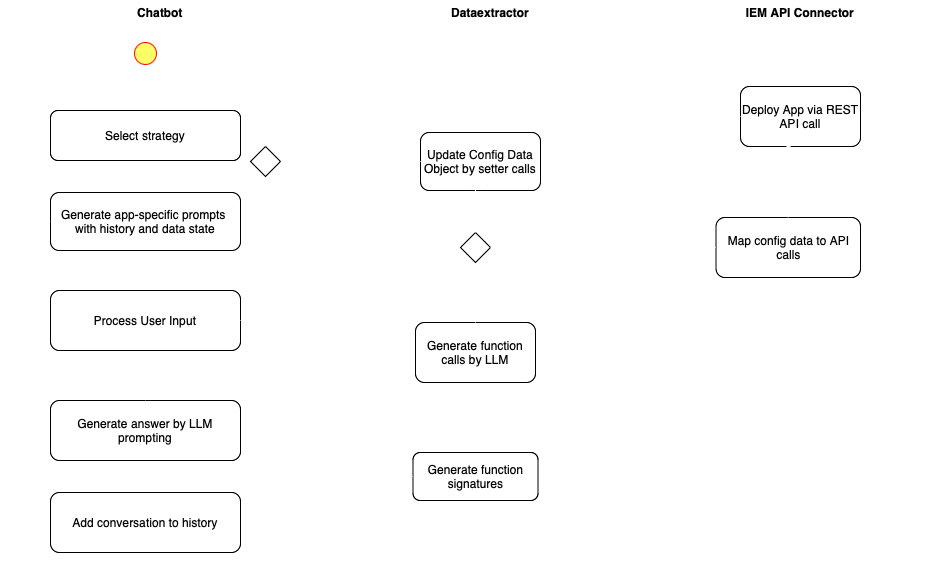

The diagram above was exported from draw.io. Its source (the exported page's mxGraphModel, read from the mxfile embedded in the PNG):
<mxGraphModel dx="954" dy="544" grid="1" gridSize="10" guides="1" tooltips="1" connect="1" arrows="1" fold="1" page="1" pageScale="1" pageWidth="1169" pageHeight="826" background="none" math="0" shadow="0">
  <root>
    <mxCell id="0" />
    <mxCell id="1" parent="0" />
    <mxCell id="2" value="Chatbot" style="swimlane;whiteSpace=wrap;strokeColor=#FFFFFF;" parent="1" vertex="1">
      <mxGeometry x="60" y="128" width="320" height="570" as="geometry" />
    </mxCell>
    <mxCell id="QDkV4BtPqUMShe1tO2GC-96" style="edgeStyle=orthogonalEdgeStyle;rounded=0;orthogonalLoop=1;jettySize=auto;html=1;exitX=0.5;exitY=1;exitDx=0;exitDy=0;entryX=0.5;entryY=0;entryDx=0;entryDy=0;strokeColor=#FFFFFF;" parent="2" source="5" edge="1">
      <mxGeometry relative="1" as="geometry">
        <mxPoint x="145" y="108" as="targetPoint" />
      </mxGeometry>
    </mxCell>
    <mxCell id="5" value="" style="ellipse;shape=startState;fillColor=#FFFF66;strokeColor=#ff0000;" parent="2" vertex="1">
      <mxGeometry x="130" y="38" width="30" height="30" as="geometry" />
    </mxCell>
    <mxCell id="BgJklKsYyNemSNHeqomT-37" style="edgeStyle=orthogonalEdgeStyle;rounded=0;orthogonalLoop=1;jettySize=auto;html=1;exitX=0.5;exitY=1;exitDx=0;exitDy=0;entryX=0.5;entryY=0;entryDx=0;entryDy=0;strokeColor=#FFFFFF;" parent="2" source="QDkV4BtPqUMShe1tO2GC-103" target="BgJklKsYyNemSNHeqomT-18" edge="1">
      <mxGeometry relative="1" as="geometry">
        <Array as="points">
          <mxPoint x="265" y="372" />
          <mxPoint x="145" y="372" />
        </Array>
      </mxGeometry>
    </mxCell>
    <mxCell id="QDkV4BtPqUMShe1tO2GC-103" value="" style="rhombus;" parent="2" vertex="1">
      <mxGeometry x="250" y="146" width="30" height="30" as="geometry" />
    </mxCell>
    <mxCell id="BgJklKsYyNemSNHeqomT-10" style="edgeStyle=orthogonalEdgeStyle;rounded=0;orthogonalLoop=1;jettySize=auto;html=1;exitX=0.5;exitY=1;exitDx=0;exitDy=0;entryX=0.5;entryY=0;entryDx=0;entryDy=0;strokeColor=#ffffff;" parent="2" source="BgJklKsYyNemSNHeqomT-11" target="BgJklKsYyNemSNHeqomT-13" edge="1">
      <mxGeometry relative="1" as="geometry" />
    </mxCell>
    <mxCell id="BgJklKsYyNemSNHeqomT-19" style="edgeStyle=orthogonalEdgeStyle;rounded=0;orthogonalLoop=1;jettySize=auto;html=1;exitX=0.5;exitY=1;exitDx=0;exitDy=0;strokeColor=#ffffff;" parent="2" source="BgJklKsYyNemSNHeqomT-11" target="BgJklKsYyNemSNHeqomT-13" edge="1">
      <mxGeometry relative="1" as="geometry" />
    </mxCell>
    <mxCell id="BgJklKsYyNemSNHeqomT-11" value="Select strategy" style="rounded=1;" parent="2" vertex="1">
      <mxGeometry x="50" y="110" width="190" height="50" as="geometry" />
    </mxCell>
    <mxCell id="BgJklKsYyNemSNHeqomT-12" style="edgeStyle=orthogonalEdgeStyle;rounded=0;orthogonalLoop=1;jettySize=auto;html=1;entryX=0.5;entryY=0;entryDx=0;entryDy=0;strokeColor=#FFFFFF;" parent="2" source="BgJklKsYyNemSNHeqomT-13" edge="1" target="BgJklKsYyNemSNHeqomT-31">
      <mxGeometry relative="1" as="geometry">
        <mxPoint x="145" y="282" as="targetPoint" />
      </mxGeometry>
    </mxCell>
    <mxCell id="BgJklKsYyNemSNHeqomT-13" value="Generate app-specific prompts &#10;with history and data state" style="rounded=1;" parent="2" vertex="1">
      <mxGeometry x="50" y="192" width="190" height="58" as="geometry" />
    </mxCell>
    <mxCell id="BgJklKsYyNemSNHeqomT-16" value="" style="edgeStyle=orthogonalEdgeStyle;rounded=0;orthogonalLoop=1;jettySize=auto;html=1;strokeColor=#ffffff;" parent="2" target="BgJklKsYyNemSNHeqomT-18" edge="1">
      <mxGeometry relative="1" as="geometry">
        <mxPoint x="145" y="427" as="sourcePoint" />
      </mxGeometry>
    </mxCell>
    <mxCell id="BgJklKsYyNemSNHeqomT-42" style="edgeStyle=orthogonalEdgeStyle;rounded=0;orthogonalLoop=1;jettySize=auto;html=1;exitX=0.5;exitY=1;exitDx=0;exitDy=0;strokeColor=#FFFFFF;" parent="2" source="BgJklKsYyNemSNHeqomT-18" target="BgJklKsYyNemSNHeqomT-41" edge="1">
      <mxGeometry relative="1" as="geometry" />
    </mxCell>
    <mxCell id="BgJklKsYyNemSNHeqomT-18" value="Generate answer by LLM prompting" style="whiteSpace=wrap;html=1;rounded=1;" parent="2" vertex="1">
      <mxGeometry x="50" y="400" width="190" height="60" as="geometry" />
    </mxCell>
    <mxCell id="2i2nZWlUZSN6pBKiLlBU-5" style="edgeStyle=orthogonalEdgeStyle;rounded=0;orthogonalLoop=1;jettySize=auto;html=1;entryX=0.5;entryY=0;entryDx=0;entryDy=0;strokeColor=#FFFFFF;" edge="1" parent="2" source="BgJklKsYyNemSNHeqomT-31" target="BgJklKsYyNemSNHeqomT-18">
      <mxGeometry relative="1" as="geometry" />
    </mxCell>
    <mxCell id="BgJklKsYyNemSNHeqomT-31" value="&lt;div&gt;Process User Input&lt;/div&gt;" style="whiteSpace=wrap;html=1;rounded=1;" parent="2" vertex="1">
      <mxGeometry x="50" y="290" width="190" height="60" as="geometry" />
    </mxCell>
    <mxCell id="BgJklKsYyNemSNHeqomT-43" style="edgeStyle=orthogonalEdgeStyle;rounded=0;orthogonalLoop=1;jettySize=auto;html=1;exitX=0;exitY=0.5;exitDx=0;exitDy=0;entryX=0;entryY=0.5;entryDx=0;entryDy=0;strokeColor=#FFFFFF;" parent="2" source="BgJklKsYyNemSNHeqomT-41" target="BgJklKsYyNemSNHeqomT-13" edge="1">
      <mxGeometry relative="1" as="geometry" />
    </mxCell>
    <mxCell id="BgJklKsYyNemSNHeqomT-41" value="Add conversation to history" style="whiteSpace=wrap;html=1;rounded=1;" parent="2" vertex="1">
      <mxGeometry x="50" y="492" width="190" height="60" as="geometry" />
    </mxCell>
    <mxCell id="3" value="Dataextractor" style="swimlane;whiteSpace=wrap;startSize=23;strokeColor=#FFFFFF;" parent="1" vertex="1">
      <mxGeometry x="390" y="128" width="320" height="570" as="geometry" />
    </mxCell>
    <mxCell id="BgJklKsYyNemSNHeqomT-45" style="edgeStyle=orthogonalEdgeStyle;rounded=0;orthogonalLoop=1;jettySize=auto;html=1;exitX=0.5;exitY=0;exitDx=0;exitDy=0;entryX=0.5;entryY=1;entryDx=0;entryDy=0;strokeColor=#FFFFFF;" parent="3" source="QDkV4BtPqUMShe1tO2GC-69" target="QDkV4BtPqUMShe1tO2GC-81" edge="1">
      <mxGeometry relative="1" as="geometry" />
    </mxCell>
    <mxCell id="QDkV4BtPqUMShe1tO2GC-69" value="Generate function signatures" style="rounded=1;whiteSpace=wrap;html=1;" parent="3" vertex="1">
      <mxGeometry x="82.5" y="452" width="125" height="48" as="geometry" />
    </mxCell>
    <mxCell id="QDkV4BtPqUMShe1tO2GC-81" value="Generate function calls by LLM" style="rounded=1;whiteSpace=wrap;html=1;" parent="3" vertex="1">
      <mxGeometry x="85" y="322" width="120" height="60" as="geometry" />
    </mxCell>
    <mxCell id="QDkV4BtPqUMShe1tO2GC-83" value="Update Config Data Object by setter calls" style="rounded=1;whiteSpace=wrap;html=1;" parent="3" vertex="1">
      <mxGeometry x="90" y="132" width="120" height="58" as="geometry" />
    </mxCell>
    <mxCell id="QDkV4BtPqUMShe1tO2GC-86" value="" style="edgeStyle=orthogonalEdgeStyle;rounded=0;orthogonalLoop=1;jettySize=auto;html=1;exitX=0.5;exitY=0;exitDx=0;exitDy=0;strokeColor=#FFFFFF;" parent="3" source="QDkV4BtPqUMShe1tO2GC-81" target="QDkV4BtPqUMShe1tO2GC-85" edge="1">
      <mxGeometry relative="1" as="geometry">
        <mxPoint x="485" y="340" as="targetPoint" />
        <mxPoint x="485" y="420" as="sourcePoint" />
      </mxGeometry>
    </mxCell>
    <mxCell id="QDkV4BtPqUMShe1tO2GC-85" value="" style="rhombus;" parent="3" vertex="1">
      <mxGeometry x="130" y="232" width="30" height="30" as="geometry" />
    </mxCell>
    <mxCell id="QDkV4BtPqUMShe1tO2GC-89" value="[contains deploy request]" style="text;html=1;align=center;verticalAlign=middle;resizable=0;points=[];autosize=1;strokeColor=none;fillColor=none;fontColor=#FFFFFF;" parent="3" vertex="1">
      <mxGeometry x="160" y="255" width="160" height="30" as="geometry" />
    </mxCell>
    <mxCell id="QDkV4BtPqUMShe1tO2GC-90" style="edgeStyle=orthogonalEdgeStyle;rounded=0;orthogonalLoop=1;jettySize=auto;html=1;entryX=0.458;entryY=0.833;entryDx=0;entryDy=0;entryPerimeter=0;strokeColor=#FFFFFF;" parent="3" source="QDkV4BtPqUMShe1tO2GC-85" target="QDkV4BtPqUMShe1tO2GC-83" edge="1">
      <mxGeometry relative="1" as="geometry" />
    </mxCell>
    <mxCell id="QDkV4BtPqUMShe1tO2GC-91" value="false" style="text;html=1;align=center;verticalAlign=middle;resizable=0;points=[];autosize=1;strokeColor=none;fillColor=none;fontColor=#FFFFFF;" parent="3" vertex="1">
      <mxGeometry x="90" y="202" width="50" height="30" as="geometry" />
    </mxCell>
    <mxCell id="QDkV4BtPqUMShe1tO2GC-93" value="true" style="text;html=1;align=center;verticalAlign=middle;resizable=0;points=[];autosize=1;strokeColor=none;fillColor=none;fontColor=#FFFFFF;" parent="3" vertex="1">
      <mxGeometry x="180" y="220" width="40" height="30" as="geometry" />
    </mxCell>
    <mxCell id="4" value="IEM API Connector" style="swimlane;whiteSpace=wrap;strokeColor=#FFFFFF;" parent="1" vertex="1">
      <mxGeometry x="720" y="128" width="280" height="570" as="geometry" />
    </mxCell>
    <mxCell id="QDkV4BtPqUMShe1tO2GC-97" value="Map config data to API calls" style="rounded=1;whiteSpace=wrap;html=1;" parent="4" vertex="1">
      <mxGeometry x="55.5" y="217" width="144.5" height="60" as="geometry" />
    </mxCell>
    <mxCell id="QDkV4BtPqUMShe1tO2GC-101" value="Deploy App via REST API call" style="rounded=1;whiteSpace=wrap;html=1;" parent="4" vertex="1">
      <mxGeometry x="80" y="86" width="120" height="60" as="geometry" />
    </mxCell>
    <mxCell id="BgJklKsYyNemSNHeqomT-39" style="edgeStyle=orthogonalEdgeStyle;rounded=0;orthogonalLoop=1;jettySize=auto;html=1;exitX=0.5;exitY=0;exitDx=0;exitDy=0;entryX=0.4;entryY=0.933;entryDx=0;entryDy=0;entryPerimeter=0;strokeColor=#FFFFFF;" parent="4" source="QDkV4BtPqUMShe1tO2GC-97" target="QDkV4BtPqUMShe1tO2GC-101" edge="1">
      <mxGeometry relative="1" as="geometry" />
    </mxCell>
    <mxCell id="QDkV4BtPqUMShe1tO2GC-105" style="edgeStyle=orthogonalEdgeStyle;rounded=0;orthogonalLoop=1;jettySize=auto;html=1;exitX=0;exitY=0.5;exitDx=0;exitDy=0;entryX=0.5;entryY=0;entryDx=0;entryDy=0;strokeColor=#FFFFFF;" parent="1" source="QDkV4BtPqUMShe1tO2GC-101" target="QDkV4BtPqUMShe1tO2GC-103" edge="1">
      <mxGeometry relative="1" as="geometry" />
    </mxCell>
    <mxCell id="QDkV4BtPqUMShe1tO2GC-106" style="edgeStyle=orthogonalEdgeStyle;rounded=0;orthogonalLoop=1;jettySize=auto;html=1;exitX=0;exitY=0.5;exitDx=0;exitDy=0;entryX=1;entryY=0.5;entryDx=0;entryDy=0;strokeColor=#FFFFFF;" parent="1" source="QDkV4BtPqUMShe1tO2GC-83" target="QDkV4BtPqUMShe1tO2GC-103" edge="1">
      <mxGeometry relative="1" as="geometry" />
    </mxCell>
    <mxCell id="QDkV4BtPqUMShe1tO2GC-92" style="edgeStyle=orthogonalEdgeStyle;rounded=0;orthogonalLoop=1;jettySize=auto;html=1;entryX=0;entryY=0.5;entryDx=0;entryDy=0;strokeColor=#FFFFFF;" parent="1" source="QDkV4BtPqUMShe1tO2GC-85" target="QDkV4BtPqUMShe1tO2GC-97" edge="1">
      <mxGeometry relative="1" as="geometry">
        <mxPoint x="750" y="375" as="targetPoint" />
      </mxGeometry>
    </mxCell>
    <mxCell id="BgJklKsYyNemSNHeqomT-36" style="edgeStyle=orthogonalEdgeStyle;rounded=0;orthogonalLoop=1;jettySize=auto;html=1;exitX=1;exitY=0.5;exitDx=0;exitDy=0;entryX=0;entryY=0.5;entryDx=0;entryDy=0;strokeColor=#FFFFFF;" parent="1" source="BgJklKsYyNemSNHeqomT-31" target="QDkV4BtPqUMShe1tO2GC-69" edge="1">
      <mxGeometry relative="1" as="geometry">
        <Array as="points">
          <mxPoint x="420" y="448" />
          <mxPoint x="420" y="604" />
        </Array>
      </mxGeometry>
    </mxCell>
  </root>
</mxGraphModel>